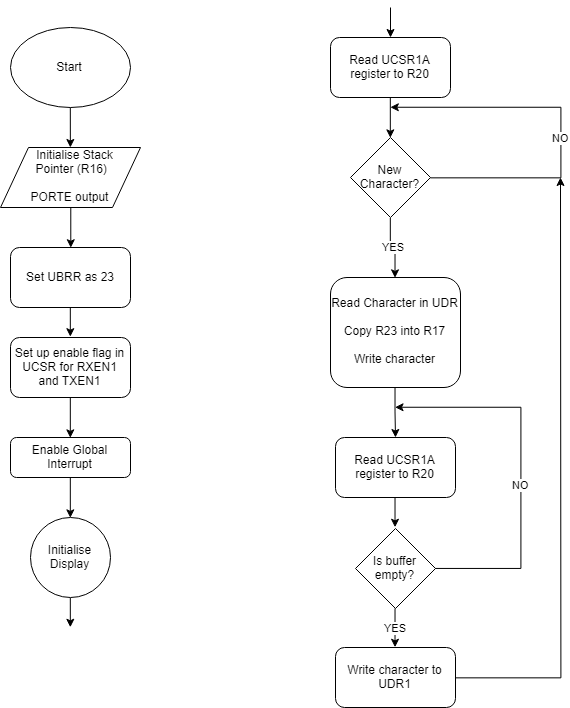

The diagram above was exported from draw.io. Its source (the exported page's mxGraphModel, read from the mxfile embedded in the PNG):
<mxGraphModel dx="529" dy="212" grid="1" gridSize="10" guides="1" tooltips="1" connect="1" arrows="1" fold="1" page="1" pageScale="1" pageWidth="827" pageHeight="1169" math="0" shadow="0">
  <root>
    <mxCell id="0" />
    <mxCell id="1" parent="0" />
    <mxCell id="RfY8HjHqZ7i8grkPzK6W-140" style="edgeStyle=orthogonalEdgeStyle;rounded=0;orthogonalLoop=1;jettySize=auto;html=1;exitX=0.5;exitY=1;exitDx=0;exitDy=0;" edge="1" parent="1" source="RfY8HjHqZ7i8grkPzK6W-139">
      <mxGeometry relative="1" as="geometry">
        <mxPoint x="189.8571428571429" y="159.9999999999999" as="targetPoint" />
      </mxGeometry>
    </mxCell>
    <mxCell id="RfY8HjHqZ7i8grkPzK6W-139" value="Start" style="ellipse;whiteSpace=wrap;html=1;" vertex="1" parent="1">
      <mxGeometry x="130" y="40" width="120" height="80" as="geometry" />
    </mxCell>
    <mxCell id="RfY8HjHqZ7i8grkPzK6W-142" style="edgeStyle=orthogonalEdgeStyle;rounded=0;orthogonalLoop=1;jettySize=auto;html=1;exitX=0.5;exitY=1;exitDx=0;exitDy=0;" edge="1" parent="1">
      <mxGeometry relative="1" as="geometry">
        <mxPoint x="190.29411764705878" y="260.2352941176471" as="targetPoint" />
        <mxPoint x="190.29411764705878" y="220.23529411764707" as="sourcePoint" />
      </mxGeometry>
    </mxCell>
    <mxCell id="RfY8HjHqZ7i8grkPzK6W-144" style="edgeStyle=orthogonalEdgeStyle;rounded=0;orthogonalLoop=1;jettySize=auto;html=1;exitX=0.5;exitY=1;exitDx=0;exitDy=0;" edge="1" parent="1" source="RfY8HjHqZ7i8grkPzK6W-143">
      <mxGeometry relative="1" as="geometry">
        <mxPoint x="190.29411764705878" y="349.6470588235294" as="targetPoint" />
      </mxGeometry>
    </mxCell>
    <mxCell id="RfY8HjHqZ7i8grkPzK6W-143" value="Set UBRR as 23" style="rounded=1;whiteSpace=wrap;html=1;" vertex="1" parent="1">
      <mxGeometry x="130" y="260" width="120" height="60" as="geometry" />
    </mxCell>
    <mxCell id="RfY8HjHqZ7i8grkPzK6W-146" style="edgeStyle=orthogonalEdgeStyle;rounded=0;orthogonalLoop=1;jettySize=auto;html=1;exitX=0.5;exitY=1;exitDx=0;exitDy=0;entryX=0.502;entryY=0;entryDx=0;entryDy=0;entryPerimeter=0;" edge="1" parent="1" source="RfY8HjHqZ7i8grkPzK6W-145" target="RfY8HjHqZ7i8grkPzK6W-147">
      <mxGeometry relative="1" as="geometry">
        <mxPoint x="190.29411764705878" y="440.2352941176471" as="targetPoint" />
      </mxGeometry>
    </mxCell>
    <mxCell id="RfY8HjHqZ7i8grkPzK6W-145" value="Set up enable flag in UCSR for RXEN1 and TXEN1" style="rounded=1;whiteSpace=wrap;html=1;" vertex="1" parent="1">
      <mxGeometry x="130" y="350" width="120" height="60" as="geometry" />
    </mxCell>
    <mxCell id="RfY8HjHqZ7i8grkPzK6W-149" style="edgeStyle=orthogonalEdgeStyle;rounded=0;orthogonalLoop=1;jettySize=auto;html=1;exitX=0.5;exitY=1;exitDx=0;exitDy=0;entryX=0.5;entryY=0;entryDx=0;entryDy=0;" edge="1" parent="1" source="RfY8HjHqZ7i8grkPzK6W-147" target="RfY8HjHqZ7i8grkPzK6W-150">
      <mxGeometry relative="1" as="geometry">
        <mxPoint x="190.29411764705878" y="520.2352941176471" as="targetPoint" />
      </mxGeometry>
    </mxCell>
    <mxCell id="RfY8HjHqZ7i8grkPzK6W-147" value="Enable Global Interrupt" style="rounded=1;whiteSpace=wrap;html=1;" vertex="1" parent="1">
      <mxGeometry x="130" y="450" width="120" height="40" as="geometry" />
    </mxCell>
    <mxCell id="RfY8HjHqZ7i8grkPzK6W-148" value="&lt;span style=&quot;white-space: normal&quot;&gt;&amp;nbsp; &amp;nbsp; &amp;nbsp; Initialise Stack&amp;nbsp; &amp;nbsp; &amp;nbsp;Pointer (R16)&lt;/span&gt;&lt;br style=&quot;white-space: normal&quot;&gt;&lt;br style=&quot;white-space: normal&quot;&gt;&lt;span style=&quot;white-space: normal&quot;&gt;PORTE output&lt;/span&gt;" style="shape=parallelogram;perimeter=parallelogramPerimeter;whiteSpace=wrap;html=1;" vertex="1" parent="1">
      <mxGeometry x="120" y="160" width="140" height="60" as="geometry" />
    </mxCell>
    <mxCell id="RfY8HjHqZ7i8grkPzK6W-152" style="edgeStyle=orthogonalEdgeStyle;rounded=0;orthogonalLoop=1;jettySize=auto;html=1;exitX=0.5;exitY=1;exitDx=0;exitDy=0;" edge="1" parent="1" source="RfY8HjHqZ7i8grkPzK6W-150">
      <mxGeometry relative="1" as="geometry">
        <mxPoint x="190.29411764705878" y="640.2352941176471" as="targetPoint" />
      </mxGeometry>
    </mxCell>
    <mxCell id="RfY8HjHqZ7i8grkPzK6W-150" value="Initialise Display" style="ellipse;whiteSpace=wrap;html=1;aspect=fixed;" vertex="1" parent="1">
      <mxGeometry x="150" y="530" width="80" height="80" as="geometry" />
    </mxCell>
    <mxCell id="RfY8HjHqZ7i8grkPzK6W-154" style="edgeStyle=orthogonalEdgeStyle;rounded=0;orthogonalLoop=1;jettySize=auto;html=1;exitX=0.5;exitY=1;exitDx=0;exitDy=0;" edge="1" parent="1" source="RfY8HjHqZ7i8grkPzK6W-151">
      <mxGeometry relative="1" as="geometry">
        <mxPoint x="510.2941176470588" y="150" as="targetPoint" />
      </mxGeometry>
    </mxCell>
    <mxCell id="RfY8HjHqZ7i8grkPzK6W-151" value="Read UCSR1A register to R20" style="rounded=1;whiteSpace=wrap;html=1;" vertex="1" parent="1">
      <mxGeometry x="450" y="50" width="120" height="60" as="geometry" />
    </mxCell>
    <mxCell id="RfY8HjHqZ7i8grkPzK6W-153" value="" style="endArrow=classic;html=1;entryX=0.5;entryY=0;entryDx=0;entryDy=0;" edge="1" parent="1" target="RfY8HjHqZ7i8grkPzK6W-151">
      <mxGeometry width="50" height="50" relative="1" as="geometry">
        <mxPoint x="510" y="20" as="sourcePoint" />
        <mxPoint x="660" y="140" as="targetPoint" />
      </mxGeometry>
    </mxCell>
    <mxCell id="RfY8HjHqZ7i8grkPzK6W-156" value="NO" style="edgeStyle=orthogonalEdgeStyle;rounded=0;orthogonalLoop=1;jettySize=auto;html=1;exitX=1;exitY=0.5;exitDx=0;exitDy=0;" edge="1" parent="1" source="RfY8HjHqZ7i8grkPzK6W-155">
      <mxGeometry x="-0.0818" relative="1" as="geometry">
        <mxPoint x="510" y="120" as="targetPoint" />
        <Array as="points">
          <mxPoint x="680" y="190" />
        </Array>
        <mxPoint as="offset" />
      </mxGeometry>
    </mxCell>
    <mxCell id="RfY8HjHqZ7i8grkPzK6W-157" value="YES" style="edgeStyle=orthogonalEdgeStyle;rounded=0;orthogonalLoop=1;jettySize=auto;html=1;exitX=0.5;exitY=1;exitDx=0;exitDy=0;entryX=0.5;entryY=0;entryDx=0;entryDy=0;" edge="1" parent="1" source="RfY8HjHqZ7i8grkPzK6W-155" target="RfY8HjHqZ7i8grkPzK6W-158">
      <mxGeometry relative="1" as="geometry">
        <mxPoint x="510" y="290" as="targetPoint" />
      </mxGeometry>
    </mxCell>
    <mxCell id="RfY8HjHqZ7i8grkPzK6W-155" value="New Character?" style="rhombus;whiteSpace=wrap;html=1;" vertex="1" parent="1">
      <mxGeometry x="470" y="150" width="80" height="80" as="geometry" />
    </mxCell>
    <mxCell id="RfY8HjHqZ7i8grkPzK6W-159" style="edgeStyle=orthogonalEdgeStyle;rounded=0;orthogonalLoop=1;jettySize=auto;html=1;exitX=0.5;exitY=1;exitDx=0;exitDy=0;" edge="1" parent="1" source="RfY8HjHqZ7i8grkPzK6W-158">
      <mxGeometry relative="1" as="geometry">
        <mxPoint x="515" y="450" as="targetPoint" />
      </mxGeometry>
    </mxCell>
    <mxCell id="RfY8HjHqZ7i8grkPzK6W-158" value="Read Character in UDR&lt;br&gt;&lt;br&gt;Copy R23 into R17&lt;br&gt;&lt;br&gt;Write character" style="rounded=1;whiteSpace=wrap;html=1;" vertex="1" parent="1">
      <mxGeometry x="450" y="290" width="130" height="110" as="geometry" />
    </mxCell>
    <mxCell id="RfY8HjHqZ7i8grkPzK6W-167" style="edgeStyle=orthogonalEdgeStyle;rounded=0;orthogonalLoop=1;jettySize=auto;html=1;exitX=0.5;exitY=1;exitDx=0;exitDy=0;entryX=0.5;entryY=0;entryDx=0;entryDy=0;" edge="1" parent="1" source="RfY8HjHqZ7i8grkPzK6W-166">
      <mxGeometry relative="1" as="geometry">
        <mxPoint x="515" y="540.2352941176471" as="targetPoint" />
      </mxGeometry>
    </mxCell>
    <mxCell id="RfY8HjHqZ7i8grkPzK6W-166" value="Read UCSR1A register to R20" style="rounded=1;whiteSpace=wrap;html=1;" vertex="1" parent="1">
      <mxGeometry x="455" y="450" width="120" height="60" as="geometry" />
    </mxCell>
    <mxCell id="RfY8HjHqZ7i8grkPzK6W-169" value="NO" style="edgeStyle=orthogonalEdgeStyle;rounded=0;orthogonalLoop=1;jettySize=auto;html=1;exitX=1;exitY=0.5;exitDx=0;exitDy=0;" edge="1" parent="1" source="RfY8HjHqZ7i8grkPzK6W-168">
      <mxGeometry x="-0.0888" relative="1" as="geometry">
        <mxPoint x="515" y="420" as="targetPoint" />
        <Array as="points">
          <mxPoint x="640" y="581" />
          <mxPoint x="640" y="420" />
        </Array>
        <mxPoint as="offset" />
      </mxGeometry>
    </mxCell>
    <mxCell id="RfY8HjHqZ7i8grkPzK6W-170" value="YES" style="edgeStyle=orthogonalEdgeStyle;rounded=0;orthogonalLoop=1;jettySize=auto;html=1;exitX=0.5;exitY=1;exitDx=0;exitDy=0;entryX=0.5;entryY=0;entryDx=0;entryDy=0;" edge="1" parent="1" source="RfY8HjHqZ7i8grkPzK6W-168" target="RfY8HjHqZ7i8grkPzK6W-171">
      <mxGeometry relative="1" as="geometry">
        <mxPoint x="515" y="680" as="targetPoint" />
      </mxGeometry>
    </mxCell>
    <mxCell id="RfY8HjHqZ7i8grkPzK6W-168" value="Is buffer empty?" style="rhombus;whiteSpace=wrap;html=1;" vertex="1" parent="1">
      <mxGeometry x="475" y="541" width="80" height="80" as="geometry" />
    </mxCell>
    <mxCell id="RfY8HjHqZ7i8grkPzK6W-172" style="edgeStyle=orthogonalEdgeStyle;rounded=0;orthogonalLoop=1;jettySize=auto;html=1;exitX=1;exitY=0.5;exitDx=0;exitDy=0;" edge="1" parent="1" source="RfY8HjHqZ7i8grkPzK6W-171">
      <mxGeometry relative="1" as="geometry">
        <mxPoint x="680" y="190" as="targetPoint" />
      </mxGeometry>
    </mxCell>
    <mxCell id="RfY8HjHqZ7i8grkPzK6W-171" value="Write character to UDR1" style="rounded=1;whiteSpace=wrap;html=1;" vertex="1" parent="1">
      <mxGeometry x="455" y="660" width="120" height="60" as="geometry" />
    </mxCell>
  </root>
</mxGraphModel>